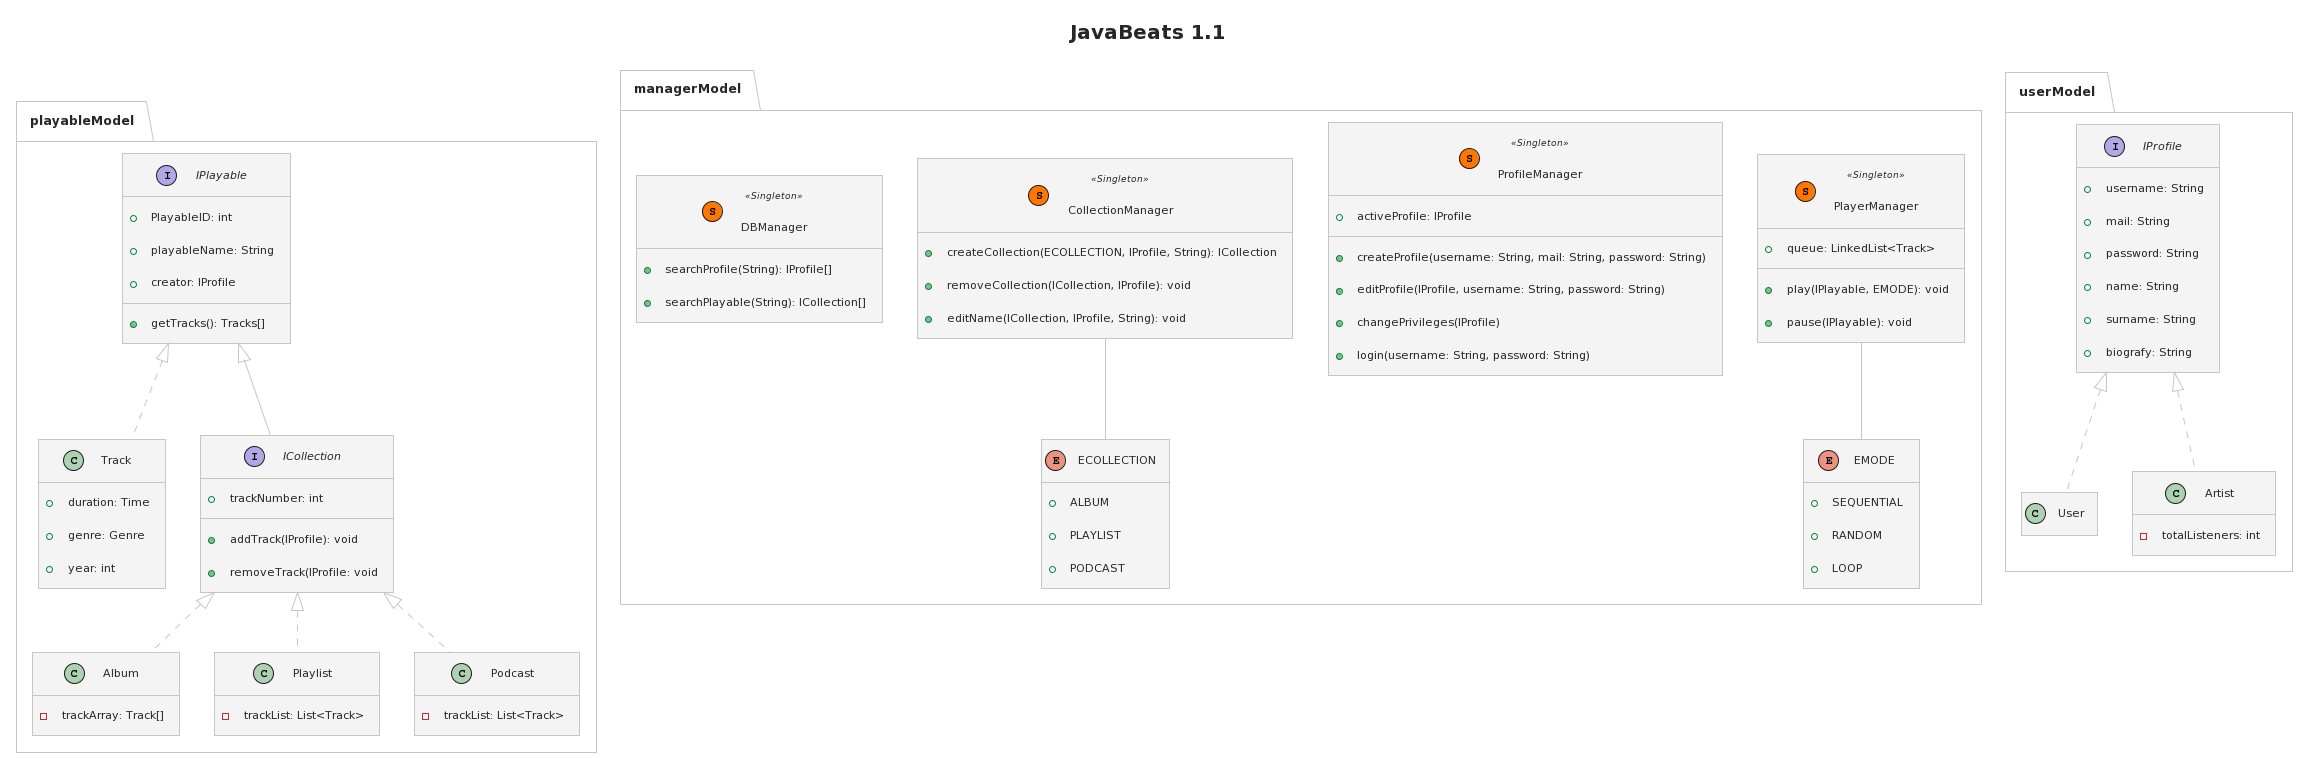

The diagram above was rendered by PlantUML. Its source (embedded in the PNG):
@startuml
!theme carbon-gray

title JavaBeats 1.1

package playableModel{
  interface IPlayable{
    + PlayableID: int
    + playableName: String
    + creator: IProfile
    + getTracks(): Tracks[]
  }

  class Track implements IPlayable{
    + duration: Time
    + genre: Genre
    + year: int
  }

  interface ICollection extends IPlayable{
    + trackNumber: int
    + addTrack(IProfile): void
    + removeTrack(IProfile: void
  }

  class Album implements ICollection{
    - trackArray: Track[]
  }

  class Playlist implements ICollection{
    - trackList: List<Track>
  }

  class Podcast implements ICollection{
    - trackList: List<Track>
  }
}

package managerModel{
  enum EMODE{
    + SEQUENTIAL
    + RANDOM
    + LOOP
  } 

  class PlayerManager << (S, #FF7700) Singleton >> {
    + queue: LinkedList<Track>
    + play(IPlayable, EMODE): void
    + pause(IPlayable): void
  }

  class ProfileManager << (S, #FF7700) Singleton >> {
    + activeProfile: IProfile
    + createProfile(username: String, mail: String, password: String)
    + editProfile(IProfile, username: String, password: String)
    + changePrivileges(IProfile)
    + login(username: String, password: String)
  }

  enum ECOLLECTION{
    + ALBUM
    + PLAYLIST
    + PODCAST
  }

  class CollectionManager << (S, #FF7700) Singleton >> {
    + createCollection(ECOLLECTION, IProfile, String): ICollection
    + removeCollection(ICollection, IProfile): void
    + editName(ICollection, IProfile, String): void
  }

  class DBManager << (S, #FF7700) Singleton >> {
    + searchProfile(String): IProfile[]
    + searchPlayable(String): ICollection[]
  }

  PlayerManager--EMODE
  CollectionManager--ECOLLECTION
}

package userModel{
  interface IProfile{
    + username: String 
    + mail: String 
    + password: String 
    + name: String 
    + surname: String 
    + biografy: String 
  }
  class User implements IProfile{
    
  }
  class Artist implements IProfile{
    - totalListeners: int
  }
}

hide empty fields
hide empty methods
@enduml